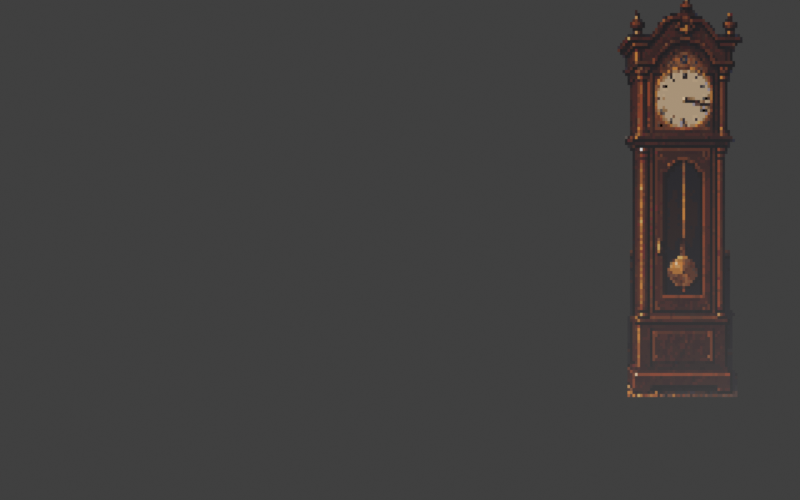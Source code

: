 # Source: clock-guide.blend  (saved by Blender 4.5.92; exported with 4.5.12 LTS)
import bpy
from mathutils import Matrix  # noqa: F401  (used for matrix-valued properties, if any)

bpy.ops.wm.read_factory_settings(use_empty=True)
scene = bpy.context.scene
scene.name = 'Scene'

# ---- collections
col_collection = bpy.data.collections.new('Collection'); scene.collection.children.link(col_collection)

# ---- images (referenced by path relative to the original .blend; pixels are not part of the script)
import os
ASSET_DIR = os.environ.get("B2B_ASSET_DIR", "")  # directory of the original .blend (textures are referenced by path, not embedded)
HERE = os.path.dirname(os.path.abspath(__file__))  # packed textures are extracted next to this script under _unpacked/

def load_image(name, relpath, width, height, colorspace="sRGB"):
    """Load a texture the original file referenced (path relative to the .blend, or extracted next to this script)."""
    p = next((c for c in (os.path.join(HERE, relpath), os.path.join(ASSET_DIR, relpath)) if relpath and os.path.exists(c)), "")
    if p:
        img = bpy.data.images.load(p, check_existing=True)
        img.name = name
    else:  # same state as the original file: an image datablock whose file is absent (Cycles renders it pink)
        img = bpy.data.images.new(name, width, height)
        img.source = "FILE"
        img.filepath = "//" + (relpath or name)
    img.colorspace_settings.name = colorspace
    return img
img_clock_00_png = load_image('clock-00.png', '_unpacked/clock-00.d4b1b47d.png', 64, 140, 'sRGB')

# ---- materials (node trees are filled in below, after node groups)
mat_approved_front_pixels___nearest_texture = bpy.data.materials.new('Approved front pixels — nearest texture')
mat_approved_front_pixels___nearest_texture.diffuse_color = (0.25, 0.1, 0.05, 1.0)
mat_walnut_side_guide___paint_over_in_pixelorama = bpy.data.materials.new('Walnut side guide — paint over in Pixelorama')
mat_walnut_side_guide___paint_over_in_pixelorama.diffuse_color = (0.2, 0.055, 0.025, 1.0)

# ---- material node trees
mat_approved_front_pixels___nearest_texture.use_nodes = True; mat_approved_front_pixels___nearest_texture.node_tree.nodes.clear()
_N = mat_approved_front_pixels___nearest_texture.node_tree.nodes; _L = mat_approved_front_pixels___nearest_texture.node_tree.links
n0 = _N.new('ShaderNodeOutputMaterial'); n0.name = 'Material Output'; n0.location = (0, 0)
n1 = _N.new('ShaderNodeBsdfPrincipled'); n1.name = 'Principled BSDF'; n1.location = (0, 0)
n2 = _N.new('ShaderNodeTexImage'); n2.name = 'Image Texture'; n2.location = (0, 0)
n2.image = img_clock_00_png
n2.interpolation = 'Closest'
_L.new(n2.outputs[0], n1.inputs[0])
_L.new(n2.outputs[1], n1.inputs[4])
_L.new(n1.outputs[0], n0.inputs[0])
n0.is_active_output = True

# ---- world
world_world = bpy.data.worlds.new('World'); scene.world = world_world
world_world.use_nodes = True; world_world.node_tree.nodes.clear()
_N = world_world.node_tree.nodes; _L = world_world.node_tree.links
n0 = _N.new('ShaderNodeOutputWorld'); n0.name = 'World Output'; n0.location = (200, 100)
n1 = _N.new('ShaderNodeBackground'); n1.name = 'Background'; n1.location = (-200, 100)
n1.inputs[0].default_value = (0.05088, 0.05088, 0.05088, 1.0)
_L.new(n1.outputs[0], n0.inputs[0])
n0.is_active_output = True
world_world.color = (0.05088, 0.05088, 0.05088)
world_world.sun_shadow_jitter_overblur = 0.0

# ---- cameras
cam_local_perspective___horizon_native_y72 = bpy.data.cameras.new('Local perspective — horizon native y72')
cam_local_perspective___horizon_native_y72.sensor_fit = 'HORIZONTAL'
cam_local_perspective___horizon_native_y72.lens = 45.0
cam_local_perspective___horizon_native_y72.shift_x = 0.0125
cam_local_perspective___horizon_native_y72.shift_y = -0.105
cam_local_perspective___horizon_native_y72.show_background_images = True

# ---- meshes
me_original_clock_face = bpy.data.meshes.new('Original clock face')
me_original_clock_face.from_pydata([(-1.35, 4.08, 0.0), (0.25, 4.08, 0.0), (0.25, -0.12, 0.0), (-1.35, -0.12, 0.0)], [], [(0, 1, 2, 3)])
_uv = me_original_clock_face.uv_layers.new(name='Original 64x140 pixels')
_uv.uv.foreach_set('vector', [0.0, 1.0, 1.0, 1.0, 1.0, 0.0, 0.0, 0.0])
me_original_clock_face.materials.append(mat_approved_front_pixels___nearest_texture)
me_original_clock_face.update()
me_upper_case_volume = bpy.data.meshes.new('Upper case volume')
me_upper_case_volume.from_pydata([(-0.925, 3.45, -0.001), (-0.075, 3.45, -0.001), (-0.075, 2.58, -0.001), (-0.925, 2.58, -0.001), (-0.925, 3.45, -0.175), (-0.075, 3.45, -0.175), (-0.075, 2.58, -0.175), (-0.925, 2.58, -0.175)], [], [(0, 4, 5, 1), (1, 5, 6, 2), (2, 6, 7, 3), (3, 7, 4, 0), (4, 7, 6, 5)])
me_upper_case_volume.materials.append(mat_walnut_side_guide___paint_over_in_pixelorama)
me_upper_case_volume.update()
me_long_case_volume = bpy.data.meshes.new('Long case volume')
me_long_case_volume.from_pydata([(-0.9, 2.55, -0.001), (-0.075, 2.55, -0.001), (-0.075, 0.3, -0.001), (-0.9, 0.3, -0.001), (-0.9, 2.55, -0.225), (-0.075, 2.55, -0.225), (-0.075, 0.3, -0.225), (-0.9, 0.3, -0.225)], [], [(0, 4, 5, 1), (1, 5, 6, 2), (2, 6, 7, 3), (3, 7, 4, 0), (4, 7, 6, 5)])
me_long_case_volume.materials.append(mat_walnut_side_guide___paint_over_in_pixelorama)
me_long_case_volume.update()
me_plinth_volume = bpy.data.meshes.new('Plinth volume')
me_plinth_volume.from_pydata([(-0.95, 0.3, -0.001), (-0.025, 0.3, -0.001), (-0.025, 0.09, -0.001), (-0.95, 0.09, -0.001), (-0.95, 0.3, -0.25), (-0.025, 0.3, -0.25), (-0.025, 0.09, -0.25), (-0.95, 0.09, -0.25)], [], [(0, 4, 5, 1), (1, 5, 6, 2), (2, 6, 7, 3), (3, 7, 4, 0), (4, 7, 6, 5)])
me_plinth_volume.materials.append(mat_walnut_side_guide___paint_over_in_pixelorama)
me_plinth_volume.update()

# ---- objects
ob_camera = bpy.data.objects.new('Camera', cam_local_perspective___horizon_native_y72)
ob_hinge___fixed_at_native_x292 = bpy.data.objects.new('HINGE — fixed at native x292', None)
ob_original_clock_face = bpy.data.objects.new('Original clock face', me_original_clock_face)
ob_upper_case_volume = bpy.data.objects.new('Upper case volume', me_upper_case_volume)
ob_long_case_volume = bpy.data.objects.new('Long case volume', me_long_case_volume)
ob_plinth_volume = bpy.data.objects.new('Plinth volume', me_plinth_volume)

# ---- transforms, parenting, visibility, modifiers, constraints
ob_camera.location = (0.0, 0.0, 10.0)
ob_hinge___fixed_at_native_x292.location = (3.4, -2.34, 0.0)
ob_original_clock_face.parent = ob_hinge___fixed_at_native_x292
ob_original_clock_face.location = (0.0, 0.0, 0.0)
ob_upper_case_volume.parent = ob_hinge___fixed_at_native_x292
ob_upper_case_volume.location = (0.0, 0.0, 0.0)
ob_long_case_volume.parent = ob_hinge___fixed_at_native_x292
ob_long_case_volume.location = (0.0, 0.0, 0.0)
ob_plinth_volume.parent = ob_hinge___fixed_at_native_x292
ob_plinth_volume.location = (0.0, 0.0, 0.0)

# ---- collection membership
scene.collection.objects.link(ob_camera)
scene.collection.objects.link(ob_hinge___fixed_at_native_x292)
scene.collection.objects.link(ob_original_clock_face)
scene.collection.objects.link(ob_upper_case_volume)
scene.collection.objects.link(ob_long_case_volume)
scene.collection.objects.link(ob_plinth_volume)

# ---- scene / render settings (as saved in the file)
scene.camera = ob_camera
scene.frame_start = 1; scene.frame_end = 8; scene.frame_set(1)
scene.render.engine = 'BLENDER_EEVEE_NEXT'
scene.render.resolution_x = 320
scene.render.resolution_y = 200
scene.render.pixel_aspect_y = 1.2
scene.render.fps = 8
scene.render.film_transparent = True
scene.view_settings.view_transform = 'Standard'
bpy.context.view_layer.update()

# ---- added for rendering (the .blend has no usable light): sun
light_auto_sun = bpy.data.lights.new('AutoSun', 'SUN')
light_auto_sun.energy = 3.0
light_auto_sun.angle = 0.0523599
ob_auto_sun = bpy.data.objects.new('AutoSun', light_auto_sun)
scene.collection.objects.link(ob_auto_sun)
ob_auto_sun.rotation_euler = (0.872665, 0.174533, 0.523599)
bpy.context.view_layer.update()
